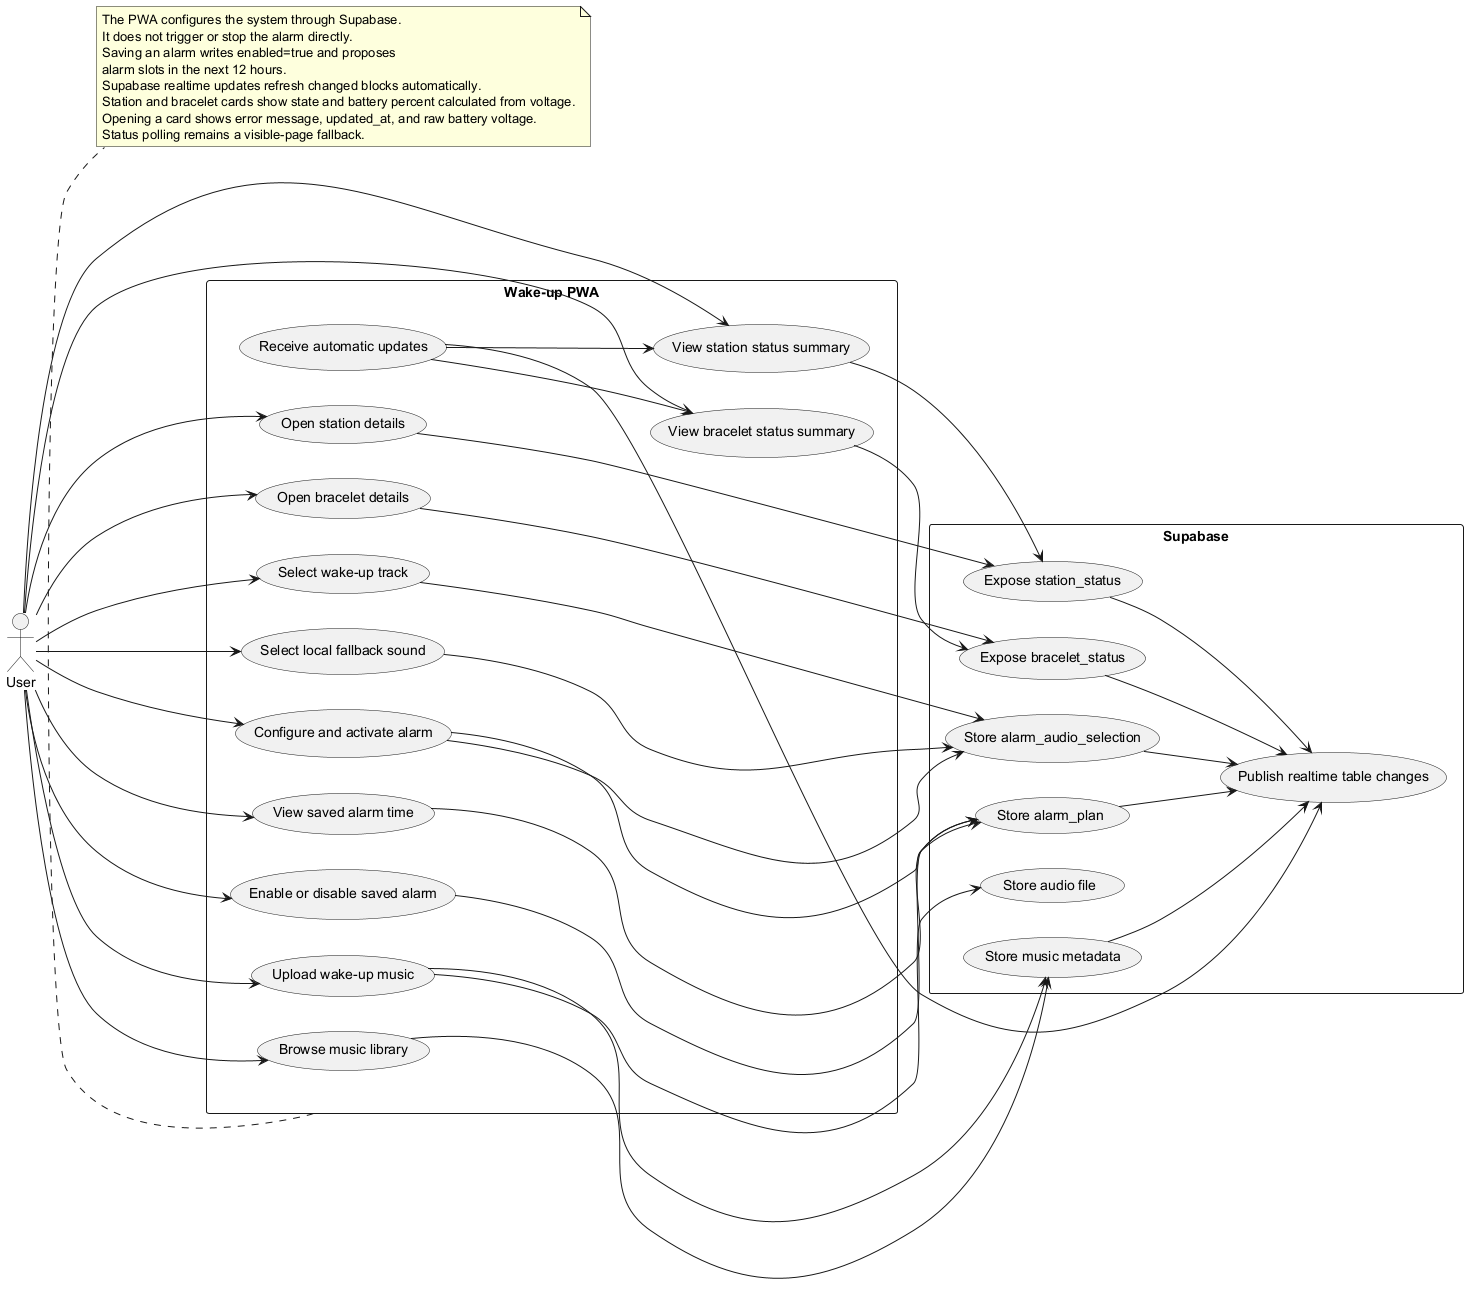

The diagram above was rendered by PlantUML. Its source (embedded in the PNG):
@startuml
left to right direction
skinparam packageStyle rectangle
skinparam shadowing false

actor "User" as User

rectangle "Wake-up PWA" {
  usecase "Upload wake-up music" as UploadMusic
  usecase "Browse music library" as BrowseMusic
  usecase "Select wake-up track" as SelectTrack
  usecase "Select local fallback sound" as SelectFallback
  usecase "Configure and activate alarm" as ConfigureAlarm
  usecase "View saved alarm time" as ViewSavedAlarm
  usecase "Enable or disable saved alarm" as ToggleAlarm
  usecase "View station status summary" as ViewStationStatus
  usecase "View bracelet status summary" as ViewBraceletStatus
  usecase "Open station details" as ViewStationDetails
  usecase "Open bracelet details" as ViewBraceletDetails
  usecase "Receive automatic updates" as ReceiveUpdates
}

rectangle "Supabase" {
  usecase "Store audio file" as StoreAudio
  usecase "Store music metadata" as StoreMusicMetadata
  usecase "Store alarm_plan" as StoreAlarmPlan
  usecase "Store alarm_audio_selection" as StoreAlarmAudio
  usecase "Expose station_status" as ExposeStationStatus
  usecase "Expose bracelet_status" as ExposeBraceletStatus
  usecase "Publish realtime table changes" as PublishRealtime
}

User --> UploadMusic
User --> BrowseMusic
User --> SelectTrack
User --> SelectFallback
User --> ConfigureAlarm
User --> ViewSavedAlarm
User --> ToggleAlarm
User --> ViewStationStatus
User --> ViewBraceletStatus
User --> ViewStationDetails
User --> ViewBraceletDetails
ReceiveUpdates --> ViewStationStatus
ReceiveUpdates --> ViewBraceletStatus

UploadMusic --> StoreAudio
UploadMusic --> StoreMusicMetadata
BrowseMusic --> StoreMusicMetadata
SelectTrack --> StoreAlarmAudio
SelectFallback --> StoreAlarmAudio
ConfigureAlarm --> StoreAlarmPlan
ConfigureAlarm --> StoreAlarmAudio
ViewSavedAlarm --> StoreAlarmPlan
ToggleAlarm --> StoreAlarmPlan
ViewStationStatus --> ExposeStationStatus
ViewBraceletStatus --> ExposeBraceletStatus
ViewStationDetails --> ExposeStationStatus
ViewBraceletDetails --> ExposeBraceletStatus
ExposeStationStatus --> PublishRealtime
ExposeBraceletStatus --> PublishRealtime
StoreAlarmPlan --> PublishRealtime
StoreAlarmAudio --> PublishRealtime
StoreMusicMetadata --> PublishRealtime
ReceiveUpdates --> PublishRealtime

note bottom of "Wake-up PWA"
  The PWA configures the system through Supabase.
  It does not trigger or stop the alarm directly.
  Saving an alarm writes enabled=true and proposes
  alarm slots in the next 12 hours.
  Supabase realtime updates refresh changed blocks automatically.
  Station and bracelet cards show state and battery percent calculated from voltage.
  Opening a card shows error message, updated_at, and raw battery voltage.
  Status polling remains a visible-page fallback.
end note

@enduml